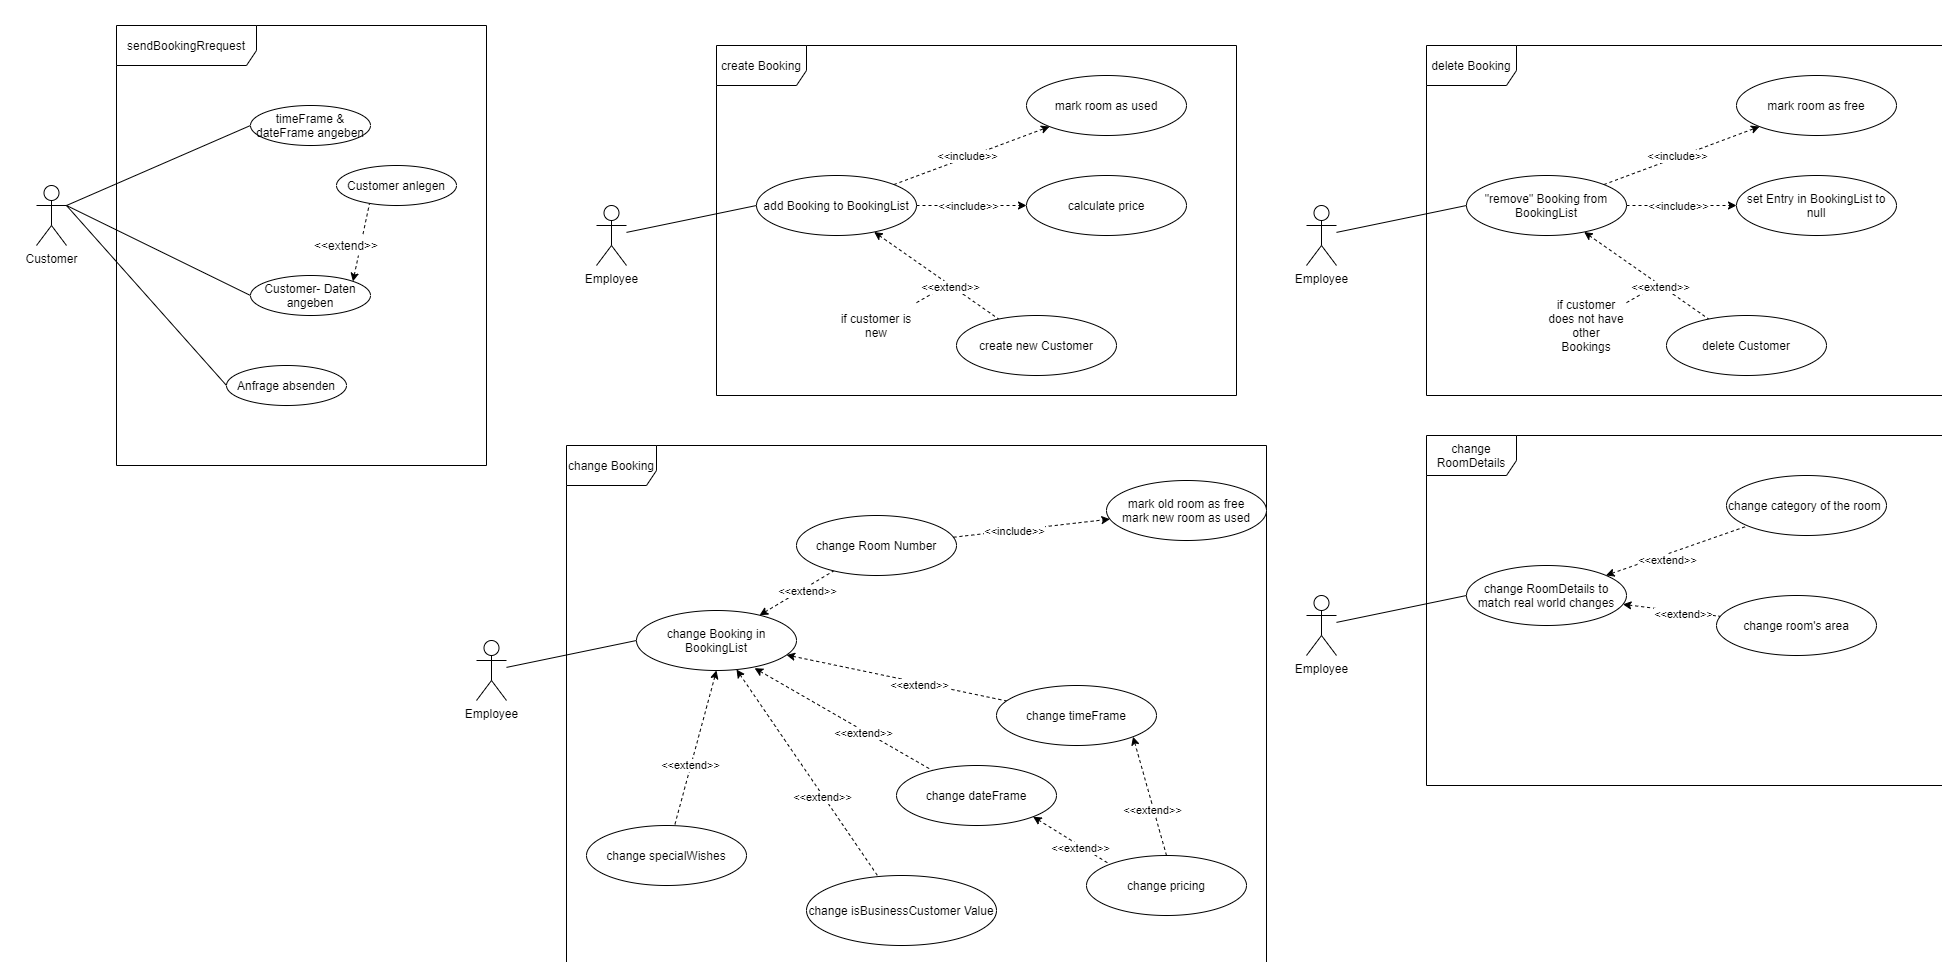

The diagram above was exported from draw.io. Its source (the exported page's mxGraphModel, read from the mxfile embedded in the PNG):
<mxGraphModel dx="3570" dy="2420" grid="1" gridSize="10" guides="1" tooltips="1" connect="1" arrows="1" fold="1" page="1" pageScale="1" pageWidth="850" pageHeight="1100" math="0" shadow="0" extFonts="Permanent Marker^https://fonts.googleapis.com/css?family=Permanent+Marker">
  <root>
    <mxCell id="0" />
    <mxCell id="1" parent="0" />
    <mxCell id="2" value="create Booking" style="shape=umlFrame;whiteSpace=wrap;html=1;width=90;height=40;" vertex="1" parent="1">
      <mxGeometry x="170" y="510" width="520" height="350" as="geometry" />
    </mxCell>
    <mxCell id="3" value="" style="edgeStyle=none;rounded=0;orthogonalLoop=1;jettySize=auto;html=1;dashed=1;startArrow=none;startFill=0;endArrow=none;endFill=0;" edge="1" source="16" parent="1">
      <mxGeometry relative="1" as="geometry">
        <mxPoint x="400" y="750" as="targetPoint" />
      </mxGeometry>
    </mxCell>
    <mxCell id="4" value="" style="rounded=0;orthogonalLoop=1;jettySize=auto;html=1;entryX=0;entryY=0.5;entryDx=0;entryDy=0;endArrow=none;endFill=0;" edge="1" source="5" target="12" parent="1">
      <mxGeometry relative="1" as="geometry" />
    </mxCell>
    <mxCell id="5" value="Employee" style="shape=umlActor;verticalLabelPosition=bottom;verticalAlign=top;html=1;labelBackgroundColor=#ffffff;" vertex="1" parent="1">
      <mxGeometry x="50" y="670" width="30" height="60" as="geometry" />
    </mxCell>
    <mxCell id="6" value="" style="edgeStyle=none;rounded=0;orthogonalLoop=1;jettySize=auto;html=1;dashed=1;" edge="1" source="12" target="13" parent="1">
      <mxGeometry relative="1" as="geometry" />
    </mxCell>
    <mxCell id="7" value="&amp;lt;&amp;lt;include&amp;gt;&amp;gt;" style="edgeLabel;html=1;align=center;verticalAlign=middle;resizable=0;points=[];" vertex="1" connectable="0" parent="6">
      <mxGeometry x="-0.3662" y="2" relative="1" as="geometry">
        <mxPoint x="23.78" y="-8.69" as="offset" />
      </mxGeometry>
    </mxCell>
    <mxCell id="8" value="" style="edgeStyle=none;rounded=0;orthogonalLoop=1;jettySize=auto;html=1;dashed=1;" edge="1" source="12" target="14" parent="1">
      <mxGeometry relative="1" as="geometry" />
    </mxCell>
    <mxCell id="9" value="&amp;lt;&amp;lt;include&amp;gt;&amp;gt;" style="edgeLabel;html=1;align=center;verticalAlign=middle;resizable=0;points=[];" vertex="1" connectable="0" parent="8">
      <mxGeometry x="-0.3273" y="-1" relative="1" as="geometry">
        <mxPoint x="13" y="-1" as="offset" />
      </mxGeometry>
    </mxCell>
    <mxCell id="10" value="" style="edgeStyle=none;rounded=0;orthogonalLoop=1;jettySize=auto;html=1;endArrow=none;endFill=0;startArrow=classic;startFill=1;dashed=1;" edge="1" source="12" target="15" parent="1">
      <mxGeometry relative="1" as="geometry" />
    </mxCell>
    <mxCell id="11" value="&amp;lt;&amp;lt;extend&amp;gt;&amp;gt;" style="edgeLabel;html=1;align=center;verticalAlign=middle;resizable=0;points=[];" vertex="1" connectable="0" parent="10">
      <mxGeometry x="0.2096" y="-2" relative="1" as="geometry">
        <mxPoint as="offset" />
      </mxGeometry>
    </mxCell>
    <mxCell id="12" value="add Booking to BookingList" style="ellipse;whiteSpace=wrap;html=1;" vertex="1" parent="1">
      <mxGeometry x="210" y="640" width="160" height="60" as="geometry" />
    </mxCell>
    <mxCell id="13" value="mark room as used" style="ellipse;whiteSpace=wrap;html=1;" vertex="1" parent="1">
      <mxGeometry x="480" y="540" width="160" height="60" as="geometry" />
    </mxCell>
    <mxCell id="14" value="calculate price" style="ellipse;whiteSpace=wrap;html=1;" vertex="1" parent="1">
      <mxGeometry x="480" y="640" width="160" height="60" as="geometry" />
    </mxCell>
    <mxCell id="15" value="create new Customer" style="ellipse;whiteSpace=wrap;html=1;" vertex="1" parent="1">
      <mxGeometry x="410" y="780" width="160" height="60" as="geometry" />
    </mxCell>
    <mxCell id="16" value="if customer is new" style="text;html=1;strokeColor=none;fillColor=none;align=center;verticalAlign=middle;whiteSpace=wrap;rounded=0;" vertex="1" parent="1">
      <mxGeometry x="290" y="760" width="80" height="60" as="geometry" />
    </mxCell>
    <mxCell id="17" value="change Booking" style="shape=umlFrame;whiteSpace=wrap;html=1;width=90;height=40;" vertex="1" parent="1">
      <mxGeometry x="20" y="910" width="700" height="520" as="geometry" />
    </mxCell>
    <mxCell id="18" value="" style="rounded=0;orthogonalLoop=1;jettySize=auto;html=1;entryX=0;entryY=0.5;entryDx=0;entryDy=0;endArrow=none;endFill=0;" edge="1" source="19" target="24" parent="1">
      <mxGeometry relative="1" as="geometry" />
    </mxCell>
    <mxCell id="19" value="Employee" style="shape=umlActor;verticalLabelPosition=bottom;verticalAlign=top;html=1;labelBackgroundColor=#ffffff;" vertex="1" parent="1">
      <mxGeometry x="-70" y="1105" width="30" height="60" as="geometry" />
    </mxCell>
    <mxCell id="20" value="" style="edgeStyle=none;rounded=0;orthogonalLoop=1;jettySize=auto;html=1;dashed=1;startArrow=classic;startFill=1;endArrow=none;endFill=0;" edge="1" source="24" target="27" parent="1">
      <mxGeometry relative="1" as="geometry" />
    </mxCell>
    <mxCell id="21" value="&amp;lt;&amp;lt;extend&amp;gt;&amp;gt;" style="edgeLabel;html=1;align=center;verticalAlign=middle;resizable=0;points=[];" vertex="1" connectable="0" parent="20">
      <mxGeometry x="-0.3662" y="2" relative="1" as="geometry">
        <mxPoint x="23.78" y="-8.69" as="offset" />
      </mxGeometry>
    </mxCell>
    <mxCell id="22" value="" style="edgeStyle=none;rounded=0;orthogonalLoop=1;jettySize=auto;html=1;endArrow=none;endFill=0;startArrow=classic;startFill=1;dashed=1;" edge="1" source="24" target="29" parent="1">
      <mxGeometry relative="1" as="geometry" />
    </mxCell>
    <mxCell id="23" value="&amp;lt;&amp;lt;extend&amp;gt;&amp;gt;" style="edgeLabel;html=1;align=center;verticalAlign=middle;resizable=0;points=[];" vertex="1" connectable="0" parent="22">
      <mxGeometry x="0.2096" y="-2" relative="1" as="geometry">
        <mxPoint as="offset" />
      </mxGeometry>
    </mxCell>
    <mxCell id="24" value="change Booking in BookingList" style="ellipse;whiteSpace=wrap;html=1;" vertex="1" parent="1">
      <mxGeometry x="90" y="1075" width="160" height="60" as="geometry" />
    </mxCell>
    <mxCell id="25" value="" style="edgeStyle=none;rounded=0;orthogonalLoop=1;jettySize=auto;html=1;dashed=1;startArrow=none;startFill=0;endArrow=classic;endFill=1;" edge="1" source="27" target="55" parent="1">
      <mxGeometry relative="1" as="geometry" />
    </mxCell>
    <mxCell id="26" value="&amp;lt;&amp;lt;include&amp;gt;&amp;gt;" style="edgeLabel;html=1;align=center;verticalAlign=middle;resizable=0;points=[];" vertex="1" connectable="0" parent="25">
      <mxGeometry x="-0.25" relative="1" as="geometry">
        <mxPoint as="offset" />
      </mxGeometry>
    </mxCell>
    <mxCell id="27" value="change Room Number" style="ellipse;whiteSpace=wrap;html=1;" vertex="1" parent="1">
      <mxGeometry x="250" y="980" width="160" height="60" as="geometry" />
    </mxCell>
    <mxCell id="28" value="change pricing" style="ellipse;whiteSpace=wrap;html=1;" vertex="1" parent="1">
      <mxGeometry x="540" y="1320" width="160" height="60" as="geometry" />
    </mxCell>
    <mxCell id="29" value="change timeFrame" style="ellipse;whiteSpace=wrap;html=1;" vertex="1" parent="1">
      <mxGeometry x="450" y="1150" width="160" height="60" as="geometry" />
    </mxCell>
    <mxCell id="30" value="delete Booking" style="shape=umlFrame;whiteSpace=wrap;html=1;width=90;height=40;" vertex="1" parent="1">
      <mxGeometry x="880" y="510" width="520" height="350" as="geometry" />
    </mxCell>
    <mxCell id="31" value="" style="edgeStyle=none;rounded=0;orthogonalLoop=1;jettySize=auto;html=1;dashed=1;startArrow=none;startFill=0;endArrow=none;endFill=0;" edge="1" source="44" parent="1">
      <mxGeometry relative="1" as="geometry">
        <mxPoint x="1110" y="750" as="targetPoint" />
      </mxGeometry>
    </mxCell>
    <mxCell id="32" value="" style="rounded=0;orthogonalLoop=1;jettySize=auto;html=1;entryX=0;entryY=0.5;entryDx=0;entryDy=0;endArrow=none;endFill=0;" edge="1" source="33" target="40" parent="1">
      <mxGeometry relative="1" as="geometry" />
    </mxCell>
    <mxCell id="33" value="Employee" style="shape=umlActor;verticalLabelPosition=bottom;verticalAlign=top;html=1;labelBackgroundColor=#ffffff;" vertex="1" parent="1">
      <mxGeometry x="760" y="670" width="30" height="60" as="geometry" />
    </mxCell>
    <mxCell id="34" value="" style="edgeStyle=none;rounded=0;orthogonalLoop=1;jettySize=auto;html=1;dashed=1;" edge="1" source="40" target="41" parent="1">
      <mxGeometry relative="1" as="geometry" />
    </mxCell>
    <mxCell id="35" value="&amp;lt;&amp;lt;include&amp;gt;&amp;gt;" style="edgeLabel;html=1;align=center;verticalAlign=middle;resizable=0;points=[];" vertex="1" connectable="0" parent="34">
      <mxGeometry x="-0.3662" y="2" relative="1" as="geometry">
        <mxPoint x="23.78" y="-8.69" as="offset" />
      </mxGeometry>
    </mxCell>
    <mxCell id="36" value="" style="edgeStyle=none;rounded=0;orthogonalLoop=1;jettySize=auto;html=1;dashed=1;" edge="1" source="40" target="42" parent="1">
      <mxGeometry relative="1" as="geometry" />
    </mxCell>
    <mxCell id="37" value="&amp;lt;&amp;lt;include&amp;gt;&amp;gt;" style="edgeLabel;html=1;align=center;verticalAlign=middle;resizable=0;points=[];" vertex="1" connectable="0" parent="36">
      <mxGeometry x="-0.3273" y="-1" relative="1" as="geometry">
        <mxPoint x="13" y="-1" as="offset" />
      </mxGeometry>
    </mxCell>
    <mxCell id="38" value="" style="edgeStyle=none;rounded=0;orthogonalLoop=1;jettySize=auto;html=1;endArrow=none;endFill=0;startArrow=classic;startFill=1;dashed=1;" edge="1" source="40" target="43" parent="1">
      <mxGeometry relative="1" as="geometry" />
    </mxCell>
    <mxCell id="39" value="&amp;lt;&amp;lt;extend&amp;gt;&amp;gt;" style="edgeLabel;html=1;align=center;verticalAlign=middle;resizable=0;points=[];" vertex="1" connectable="0" parent="38">
      <mxGeometry x="0.2096" y="-2" relative="1" as="geometry">
        <mxPoint as="offset" />
      </mxGeometry>
    </mxCell>
    <mxCell id="40" value="&quot;remove&quot; Booking from BookingList" style="ellipse;whiteSpace=wrap;html=1;" vertex="1" parent="1">
      <mxGeometry x="920" y="640" width="160" height="60" as="geometry" />
    </mxCell>
    <mxCell id="41" value="mark room as free" style="ellipse;whiteSpace=wrap;html=1;" vertex="1" parent="1">
      <mxGeometry x="1190" y="540" width="160" height="60" as="geometry" />
    </mxCell>
    <mxCell id="42" value="set Entry in BookingList to null" style="ellipse;whiteSpace=wrap;html=1;" vertex="1" parent="1">
      <mxGeometry x="1190" y="640" width="160" height="60" as="geometry" />
    </mxCell>
    <mxCell id="43" value="delete Customer" style="ellipse;whiteSpace=wrap;html=1;" vertex="1" parent="1">
      <mxGeometry x="1120" y="780" width="160" height="60" as="geometry" />
    </mxCell>
    <mxCell id="44" value="if customer does not have other Bookings" style="text;html=1;strokeColor=none;fillColor=none;align=center;verticalAlign=middle;whiteSpace=wrap;rounded=0;" vertex="1" parent="1">
      <mxGeometry x="1000" y="760" width="80" height="60" as="geometry" />
    </mxCell>
    <mxCell id="45" value="change RoomDetails" style="shape=umlFrame;whiteSpace=wrap;html=1;width=90;height=40;" vertex="1" parent="1">
      <mxGeometry x="880" y="900" width="520" height="350" as="geometry" />
    </mxCell>
    <mxCell id="46" value="" style="rounded=0;orthogonalLoop=1;jettySize=auto;html=1;entryX=0;entryY=0.5;entryDx=0;entryDy=0;endArrow=none;endFill=0;" edge="1" source="47" target="52" parent="1">
      <mxGeometry relative="1" as="geometry" />
    </mxCell>
    <mxCell id="47" value="Employee" style="shape=umlActor;verticalLabelPosition=bottom;verticalAlign=top;html=1;labelBackgroundColor=#ffffff;" vertex="1" parent="1">
      <mxGeometry x="760" y="1060" width="30" height="60" as="geometry" />
    </mxCell>
    <mxCell id="48" value="" style="edgeStyle=none;rounded=0;orthogonalLoop=1;jettySize=auto;html=1;dashed=1;startArrow=classic;startFill=1;endArrow=none;endFill=0;" edge="1" source="52" target="53" parent="1">
      <mxGeometry relative="1" as="geometry" />
    </mxCell>
    <mxCell id="49" value="&amp;lt;&amp;lt;extend&amp;gt;&amp;gt;" style="edgeLabel;html=1;align=center;verticalAlign=middle;resizable=0;points=[];" vertex="1" connectable="0" parent="48">
      <mxGeometry x="-0.3273" y="-1" relative="1" as="geometry">
        <mxPoint x="13" y="-1" as="offset" />
      </mxGeometry>
    </mxCell>
    <mxCell id="50" value="" style="edgeStyle=none;rounded=0;orthogonalLoop=1;jettySize=auto;html=1;endArrow=none;endFill=0;startArrow=classic;startFill=1;dashed=1;" edge="1" source="52" target="54" parent="1">
      <mxGeometry relative="1" as="geometry" />
    </mxCell>
    <mxCell id="51" value="&amp;lt;&amp;lt;extend&amp;gt;&amp;gt;" style="edgeLabel;html=1;align=center;verticalAlign=middle;resizable=0;points=[];" vertex="1" connectable="0" parent="50">
      <mxGeometry x="0.2096" y="-2" relative="1" as="geometry">
        <mxPoint as="offset" />
      </mxGeometry>
    </mxCell>
    <mxCell id="52" value="change RoomDetails to match real world changes" style="ellipse;whiteSpace=wrap;html=1;" vertex="1" parent="1">
      <mxGeometry x="920" y="1030" width="160" height="60" as="geometry" />
    </mxCell>
    <mxCell id="53" value="change category of the room&amp;nbsp;" style="ellipse;whiteSpace=wrap;html=1;" vertex="1" parent="1">
      <mxGeometry x="1180" y="940" width="160" height="60" as="geometry" />
    </mxCell>
    <mxCell id="54" value="change room's area" style="ellipse;whiteSpace=wrap;html=1;" vertex="1" parent="1">
      <mxGeometry x="1170" y="1060" width="160" height="60" as="geometry" />
    </mxCell>
    <mxCell id="55" value="mark old room as free&lt;br&gt;mark new room as used" style="ellipse;whiteSpace=wrap;html=1;" vertex="1" parent="1">
      <mxGeometry x="560" y="945" width="160" height="60" as="geometry" />
    </mxCell>
    <mxCell id="56" value="" style="edgeStyle=none;rounded=0;orthogonalLoop=1;jettySize=auto;html=1;endArrow=none;endFill=0;startArrow=classic;startFill=1;dashed=1;exitX=0.738;exitY=0.961;exitDx=0;exitDy=0;exitPerimeter=0;" edge="1" source="24" target="58" parent="1">
      <mxGeometry relative="1" as="geometry">
        <mxPoint x="174.1301980074386" y="1200.004716391911" as="sourcePoint" />
      </mxGeometry>
    </mxCell>
    <mxCell id="57" value="&amp;lt;&amp;lt;extend&amp;gt;&amp;gt;" style="edgeLabel;html=1;align=center;verticalAlign=middle;resizable=0;points=[];" vertex="1" connectable="0" parent="56">
      <mxGeometry x="0.2096" y="-2" relative="1" as="geometry">
        <mxPoint as="offset" />
      </mxGeometry>
    </mxCell>
    <mxCell id="58" value="change dateFrame" style="ellipse;whiteSpace=wrap;html=1;" vertex="1" parent="1">
      <mxGeometry x="350" y="1229.9999999999998" width="160" height="60" as="geometry" />
    </mxCell>
    <mxCell id="59" value="" style="edgeStyle=none;rounded=0;orthogonalLoop=1;jettySize=auto;html=1;endArrow=none;endFill=0;startArrow=classic;startFill=1;dashed=1;exitX=0.5;exitY=1;exitDx=0;exitDy=0;" edge="1" source="24" target="61" parent="1">
      <mxGeometry relative="1" as="geometry">
        <mxPoint x="130.0001980074386" y="1297.074716391911" as="sourcePoint" />
      </mxGeometry>
    </mxCell>
    <mxCell id="60" value="&amp;lt;&amp;lt;extend&amp;gt;&amp;gt;" style="edgeLabel;html=1;align=center;verticalAlign=middle;resizable=0;points=[];" vertex="1" connectable="0" parent="59">
      <mxGeometry x="0.2096" y="-2" relative="1" as="geometry">
        <mxPoint as="offset" />
      </mxGeometry>
    </mxCell>
    <mxCell id="61" value="change specialWishes" style="ellipse;whiteSpace=wrap;html=1;" vertex="1" parent="1">
      <mxGeometry x="40" y="1289.9999999999998" width="160" height="60" as="geometry" />
    </mxCell>
    <mxCell id="62" value="" style="edgeStyle=none;rounded=0;orthogonalLoop=1;jettySize=auto;html=1;endArrow=none;endFill=0;startArrow=classic;startFill=1;dashed=1;exitX=0.625;exitY=0.983;exitDx=0;exitDy=0;exitPerimeter=0;" edge="1" source="24" target="64" parent="1">
      <mxGeometry relative="1" as="geometry">
        <mxPoint x="840.0001980074386" y="1237.0747163919111" as="sourcePoint" />
      </mxGeometry>
    </mxCell>
    <mxCell id="63" value="&amp;lt;&amp;lt;extend&amp;gt;&amp;gt;" style="edgeLabel;html=1;align=center;verticalAlign=middle;resizable=0;points=[];" vertex="1" connectable="0" parent="62">
      <mxGeometry x="0.2096" y="-2" relative="1" as="geometry">
        <mxPoint as="offset" />
      </mxGeometry>
    </mxCell>
    <mxCell id="64" value="change isBusinessCustomer Value" style="ellipse;whiteSpace=wrap;html=1;" vertex="1" parent="1">
      <mxGeometry x="260" y="1340" width="190" height="70" as="geometry" />
    </mxCell>
    <mxCell id="65" style="edgeStyle=none;rounded=0;orthogonalLoop=1;jettySize=auto;html=1;exitX=1;exitY=0.3333333333333333;exitDx=0;exitDy=0;exitPerimeter=0;entryX=0;entryY=0.5;entryDx=0;entryDy=0;endArrow=none;endFill=0;" edge="1" source="68" target="69" parent="1">
      <mxGeometry relative="1" as="geometry" />
    </mxCell>
    <mxCell id="66" style="edgeStyle=none;rounded=0;orthogonalLoop=1;jettySize=auto;html=1;exitX=1;exitY=0.3333333333333333;exitDx=0;exitDy=0;exitPerimeter=0;entryX=0;entryY=0.5;entryDx=0;entryDy=0;endArrow=none;endFill=0;" edge="1" source="68" target="72" parent="1">
      <mxGeometry relative="1" as="geometry" />
    </mxCell>
    <mxCell id="67" style="edgeStyle=none;rounded=0;orthogonalLoop=1;jettySize=auto;html=1;exitX=1;exitY=0.3333333333333333;exitDx=0;exitDy=0;exitPerimeter=0;entryX=0;entryY=0.5;entryDx=0;entryDy=0;endArrow=none;endFill=0;" edge="1" source="68" target="73" parent="1">
      <mxGeometry relative="1" as="geometry" />
    </mxCell>
    <mxCell id="68" value="Customer" style="shape=umlActor;verticalLabelPosition=bottom;labelBackgroundColor=#ffffff;verticalAlign=top;html=1;outlineConnect=0;" vertex="1" parent="1">
      <mxGeometry x="-510" y="650" width="30" height="60" as="geometry" />
    </mxCell>
    <mxCell id="69" value="timeFrame &amp;amp; dateFrame angeben" style="ellipse;whiteSpace=wrap;html=1;" vertex="1" parent="1">
      <mxGeometry x="-296" y="570" width="120" height="40" as="geometry" />
    </mxCell>
    <mxCell id="70" value="Customer anlegen" style="ellipse;whiteSpace=wrap;html=1;" vertex="1" parent="1">
      <mxGeometry x="-210" y="630" width="120" height="40" as="geometry" />
    </mxCell>
    <mxCell id="71" style="edgeStyle=none;rounded=0;orthogonalLoop=1;jettySize=auto;html=1;exitX=1;exitY=0;exitDx=0;exitDy=0;entryX=0.275;entryY=0.95;entryDx=0;entryDy=0;endArrow=none;endFill=0;dashed=1;entryPerimeter=0;startArrow=classic;startFill=1;" edge="1" source="72" target="70" parent="1">
      <mxGeometry relative="1" as="geometry" />
    </mxCell>
    <mxCell id="72" value="Customer- Daten angeben" style="ellipse;whiteSpace=wrap;html=1;" vertex="1" parent="1">
      <mxGeometry x="-296" y="740" width="120" height="40" as="geometry" />
    </mxCell>
    <mxCell id="73" value="Anfrage absenden" style="ellipse;whiteSpace=wrap;html=1;" vertex="1" parent="1">
      <mxGeometry x="-320" y="830" width="120" height="40" as="geometry" />
    </mxCell>
    <mxCell id="74" value="&amp;lt;&amp;lt;extend&amp;gt;&amp;gt;" style="rounded=0;whiteSpace=wrap;html=1;strokeColor=none;" vertex="1" parent="1">
      <mxGeometry x="-240" y="700" width="80" height="20" as="geometry" />
    </mxCell>
    <mxCell id="75" value="sendBookingRrequest" style="shape=umlFrame;whiteSpace=wrap;html=1;width=140;height=40;" vertex="1" parent="1">
      <mxGeometry x="-430" y="490" width="370" height="440" as="geometry" />
    </mxCell>
    <mxCell id="76" value="" style="edgeStyle=none;rounded=0;orthogonalLoop=1;jettySize=auto;html=1;endArrow=none;endFill=0;startArrow=classic;startFill=1;dashed=1;exitX=1;exitY=1;exitDx=0;exitDy=0;entryX=0.5;entryY=0;entryDx=0;entryDy=0;" edge="1" source="29" target="28" parent="1">
      <mxGeometry relative="1" as="geometry">
        <mxPoint x="250.0462147221324" y="1129.4923202873379" as="sourcePoint" />
        <mxPoint x="470.0674179102766" y="1175.4307120646408" as="targetPoint" />
      </mxGeometry>
    </mxCell>
    <mxCell id="77" value="&amp;lt;&amp;lt;extend&amp;gt;&amp;gt;" style="edgeLabel;html=1;align=center;verticalAlign=middle;resizable=0;points=[];" vertex="1" connectable="0" parent="76">
      <mxGeometry x="0.2096" y="-2" relative="1" as="geometry">
        <mxPoint as="offset" />
      </mxGeometry>
    </mxCell>
    <mxCell id="78" value="" style="edgeStyle=none;rounded=0;orthogonalLoop=1;jettySize=auto;html=1;endArrow=none;endFill=0;startArrow=classic;startFill=1;dashed=1;exitX=1;exitY=1;exitDx=0;exitDy=0;entryX=0;entryY=0;entryDx=0;entryDy=0;" edge="1" source="58" target="28" parent="1">
      <mxGeometry relative="1" as="geometry">
        <mxPoint x="596.5685424949093" y="1211.213203435591" as="sourcePoint" />
        <mxPoint x="670" y="1300" as="targetPoint" />
      </mxGeometry>
    </mxCell>
    <mxCell id="79" value="&amp;lt;&amp;lt;extend&amp;gt;&amp;gt;" style="edgeLabel;html=1;align=center;verticalAlign=middle;resizable=0;points=[];" vertex="1" connectable="0" parent="78">
      <mxGeometry x="0.2096" y="-2" relative="1" as="geometry">
        <mxPoint as="offset" />
      </mxGeometry>
    </mxCell>
  </root>
</mxGraphModel>